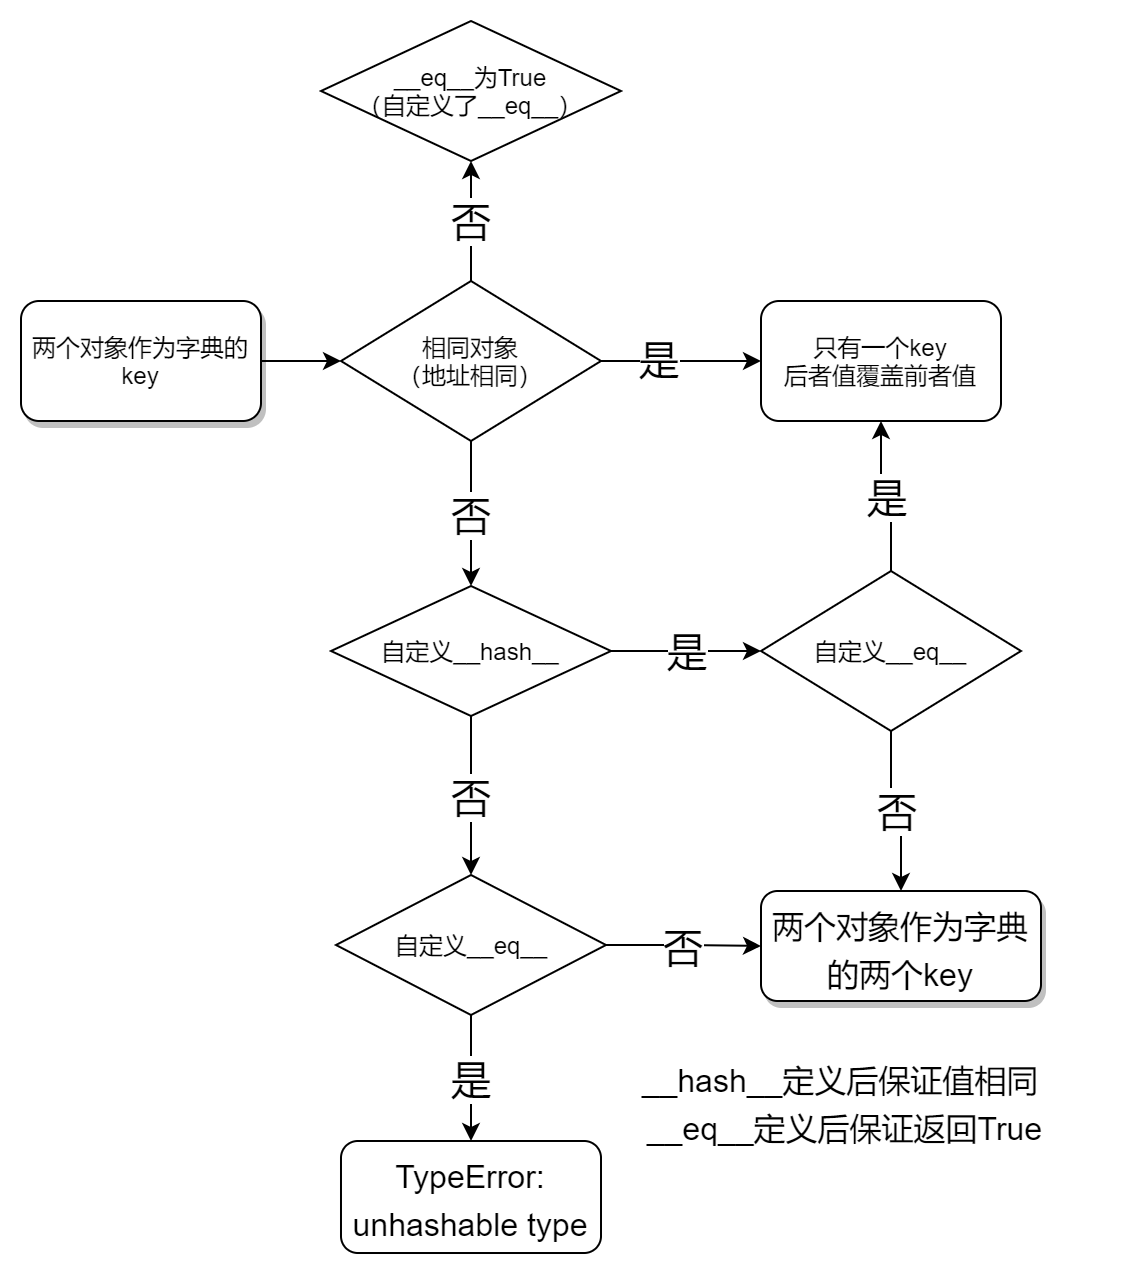

The diagram above was exported from draw.io. Its source (the exported page's mxGraphModel, read from the mxfile embedded in the PNG):
<mxGraphModel dx="905" dy="805" grid="1" gridSize="10" guides="1" tooltips="1" connect="1" arrows="1" fold="1" page="1" pageScale="1" pageWidth="827" pageHeight="1169" math="0" shadow="0">
  <root>
    <mxCell id="0" />
    <mxCell id="1" parent="0" />
    <mxCell id="8uM1weBF4BI_ES3Kf7eJ-3" style="edgeStyle=orthogonalEdgeStyle;rounded=0;orthogonalLoop=1;jettySize=auto;html=1;entryX=0;entryY=0.5;entryDx=0;entryDy=0;" edge="1" parent="1" source="8uM1weBF4BI_ES3Kf7eJ-1" target="8uM1weBF4BI_ES3Kf7eJ-2">
      <mxGeometry relative="1" as="geometry" />
    </mxCell>
    <mxCell id="8uM1weBF4BI_ES3Kf7eJ-1" value="两个对象作为字典的&lt;br&gt;key" style="rounded=1;whiteSpace=wrap;html=1;gradientColor=none;glass=0;shadow=1;" vertex="1" parent="1">
      <mxGeometry x="30" y="250" width="120" height="60" as="geometry" />
    </mxCell>
    <mxCell id="8uM1weBF4BI_ES3Kf7eJ-5" style="edgeStyle=orthogonalEdgeStyle;rounded=0;orthogonalLoop=1;jettySize=auto;html=1;entryX=0;entryY=0.5;entryDx=0;entryDy=0;" edge="1" parent="1" source="8uM1weBF4BI_ES3Kf7eJ-2" target="8uM1weBF4BI_ES3Kf7eJ-4">
      <mxGeometry relative="1" as="geometry">
        <Array as="points">
          <mxPoint x="340" y="280" />
          <mxPoint x="340" y="280" />
        </Array>
      </mxGeometry>
    </mxCell>
    <mxCell id="8uM1weBF4BI_ES3Kf7eJ-7" value="是" style="edgeLabel;html=1;align=center;verticalAlign=middle;resizable=0;points=[];fontSize=20;" vertex="1" connectable="0" parent="8uM1weBF4BI_ES3Kf7eJ-5">
      <mxGeometry x="-0.2905" y="1" relative="1" as="geometry">
        <mxPoint as="offset" />
      </mxGeometry>
    </mxCell>
    <mxCell id="8uM1weBF4BI_ES3Kf7eJ-8" value="否" style="edgeStyle=orthogonalEdgeStyle;rounded=0;orthogonalLoop=1;jettySize=auto;html=1;fontSize=20;" edge="1" parent="1" source="8uM1weBF4BI_ES3Kf7eJ-2" target="8uM1weBF4BI_ES3Kf7eJ-6">
      <mxGeometry relative="1" as="geometry">
        <Array as="points">
          <mxPoint x="255" y="330" />
          <mxPoint x="255" y="330" />
        </Array>
      </mxGeometry>
    </mxCell>
    <mxCell id="8uM1weBF4BI_ES3Kf7eJ-24" value="否" style="edgeStyle=orthogonalEdgeStyle;rounded=0;orthogonalLoop=1;jettySize=auto;html=1;entryX=0.5;entryY=1;entryDx=0;entryDy=0;fontSize=20;" edge="1" parent="1" source="8uM1weBF4BI_ES3Kf7eJ-2" target="8uM1weBF4BI_ES3Kf7eJ-23">
      <mxGeometry relative="1" as="geometry" />
    </mxCell>
    <mxCell id="8uM1weBF4BI_ES3Kf7eJ-2" value="相同对象&lt;br&gt;（地址相同）" style="rhombus;whiteSpace=wrap;html=1;" vertex="1" parent="1">
      <mxGeometry x="190" y="240" width="130" height="80" as="geometry" />
    </mxCell>
    <mxCell id="8uM1weBF4BI_ES3Kf7eJ-4" value="只有一个key&lt;br&gt;后者值覆盖前者值" style="rounded=1;whiteSpace=wrap;html=1;" vertex="1" parent="1">
      <mxGeometry x="400" y="250" width="120" height="60" as="geometry" />
    </mxCell>
    <mxCell id="8uM1weBF4BI_ES3Kf7eJ-12" value="是" style="edgeStyle=orthogonalEdgeStyle;rounded=0;orthogonalLoop=1;jettySize=auto;html=1;entryX=0;entryY=0.5;entryDx=0;entryDy=0;fontSize=20;" edge="1" parent="1" source="8uM1weBF4BI_ES3Kf7eJ-6" target="8uM1weBF4BI_ES3Kf7eJ-9">
      <mxGeometry relative="1" as="geometry" />
    </mxCell>
    <mxCell id="8uM1weBF4BI_ES3Kf7eJ-14" value="否" style="edgeStyle=orthogonalEdgeStyle;rounded=0;orthogonalLoop=1;jettySize=auto;html=1;fontSize=20;entryX=0.5;entryY=0;entryDx=0;entryDy=0;" edge="1" parent="1" source="8uM1weBF4BI_ES3Kf7eJ-6" target="8uM1weBF4BI_ES3Kf7eJ-36">
      <mxGeometry relative="1" as="geometry">
        <mxPoint x="255" y="540" as="targetPoint" />
        <Array as="points" />
      </mxGeometry>
    </mxCell>
    <mxCell id="8uM1weBF4BI_ES3Kf7eJ-6" value="自定义__hash__" style="rhombus;whiteSpace=wrap;html=1;" vertex="1" parent="1">
      <mxGeometry x="185" y="392.5" width="140" height="65" as="geometry" />
    </mxCell>
    <mxCell id="8uM1weBF4BI_ES3Kf7eJ-11" value="是" style="edgeStyle=orthogonalEdgeStyle;rounded=0;orthogonalLoop=1;jettySize=auto;html=1;entryX=0.5;entryY=1;entryDx=0;entryDy=0;fontSize=20;" edge="1" parent="1" source="8uM1weBF4BI_ES3Kf7eJ-9" target="8uM1weBF4BI_ES3Kf7eJ-4">
      <mxGeometry relative="1" as="geometry" />
    </mxCell>
    <mxCell id="8uM1weBF4BI_ES3Kf7eJ-37" value="否" style="edgeStyle=orthogonalEdgeStyle;rounded=0;orthogonalLoop=1;jettySize=auto;html=1;fontSize=20;entryX=0.5;entryY=0;entryDx=0;entryDy=0;" edge="1" parent="1" source="8uM1weBF4BI_ES3Kf7eJ-9" target="8uM1weBF4BI_ES3Kf7eJ-22">
      <mxGeometry relative="1" as="geometry">
        <mxPoint x="465" y="530" as="targetPoint" />
        <Array as="points" />
      </mxGeometry>
    </mxCell>
    <mxCell id="8uM1weBF4BI_ES3Kf7eJ-9" value="自定义__eq__" style="rhombus;whiteSpace=wrap;html=1;" vertex="1" parent="1">
      <mxGeometry x="400" y="385" width="130" height="80" as="geometry" />
    </mxCell>
    <mxCell id="8uM1weBF4BI_ES3Kf7eJ-15" value="&lt;font style=&quot;font-size: 16px&quot;&gt;TypeError: unhashable type&lt;/font&gt;" style="rounded=1;whiteSpace=wrap;html=1;fontSize=20;" vertex="1" parent="1">
      <mxGeometry x="190" y="670" width="130" height="56" as="geometry" />
    </mxCell>
    <mxCell id="8uM1weBF4BI_ES3Kf7eJ-22" value="&lt;span style=&quot;font-size: 16px&quot;&gt;两个对象作为字典的两个key&lt;/span&gt;" style="rounded=1;whiteSpace=wrap;html=1;gradientColor=none;glass=0;shadow=1;fontSize=20;" vertex="1" parent="1">
      <mxGeometry x="400" y="545" width="140" height="55" as="geometry" />
    </mxCell>
    <mxCell id="8uM1weBF4BI_ES3Kf7eJ-23" value="__eq__为True&lt;br&gt;（自定义了__eq__）" style="rhombus;whiteSpace=wrap;html=1;" vertex="1" parent="1">
      <mxGeometry x="180" y="110" width="150" height="70" as="geometry" />
    </mxCell>
    <mxCell id="8uM1weBF4BI_ES3Kf7eJ-38" value="否" style="edgeStyle=orthogonalEdgeStyle;rounded=0;orthogonalLoop=1;jettySize=auto;html=1;entryX=0;entryY=0.5;entryDx=0;entryDy=0;fontSize=20;" edge="1" parent="1" source="8uM1weBF4BI_ES3Kf7eJ-36" target="8uM1weBF4BI_ES3Kf7eJ-22">
      <mxGeometry relative="1" as="geometry" />
    </mxCell>
    <mxCell id="8uM1weBF4BI_ES3Kf7eJ-39" value="是" style="edgeStyle=orthogonalEdgeStyle;rounded=0;orthogonalLoop=1;jettySize=auto;html=1;fontSize=20;" edge="1" parent="1" source="8uM1weBF4BI_ES3Kf7eJ-36" target="8uM1weBF4BI_ES3Kf7eJ-15">
      <mxGeometry relative="1" as="geometry" />
    </mxCell>
    <mxCell id="8uM1weBF4BI_ES3Kf7eJ-36" value="自定义__eq__" style="rhombus;whiteSpace=wrap;html=1;" vertex="1" parent="1">
      <mxGeometry x="187.5" y="537" width="135" height="70" as="geometry" />
    </mxCell>
    <mxCell id="8uM1weBF4BI_ES3Kf7eJ-40" value="&lt;font style=&quot;font-size: 16px&quot;&gt;__hash__定义后保证值相同&lt;br&gt;&amp;nbsp;__eq__定义后保证返回True&lt;/font&gt;" style="text;html=1;strokeColor=none;fillColor=none;align=center;verticalAlign=middle;whiteSpace=wrap;rounded=0;fontSize=20;" vertex="1" parent="1">
      <mxGeometry x="310" y="640" width="260" height="20" as="geometry" />
    </mxCell>
  </root>
</mxGraphModel>